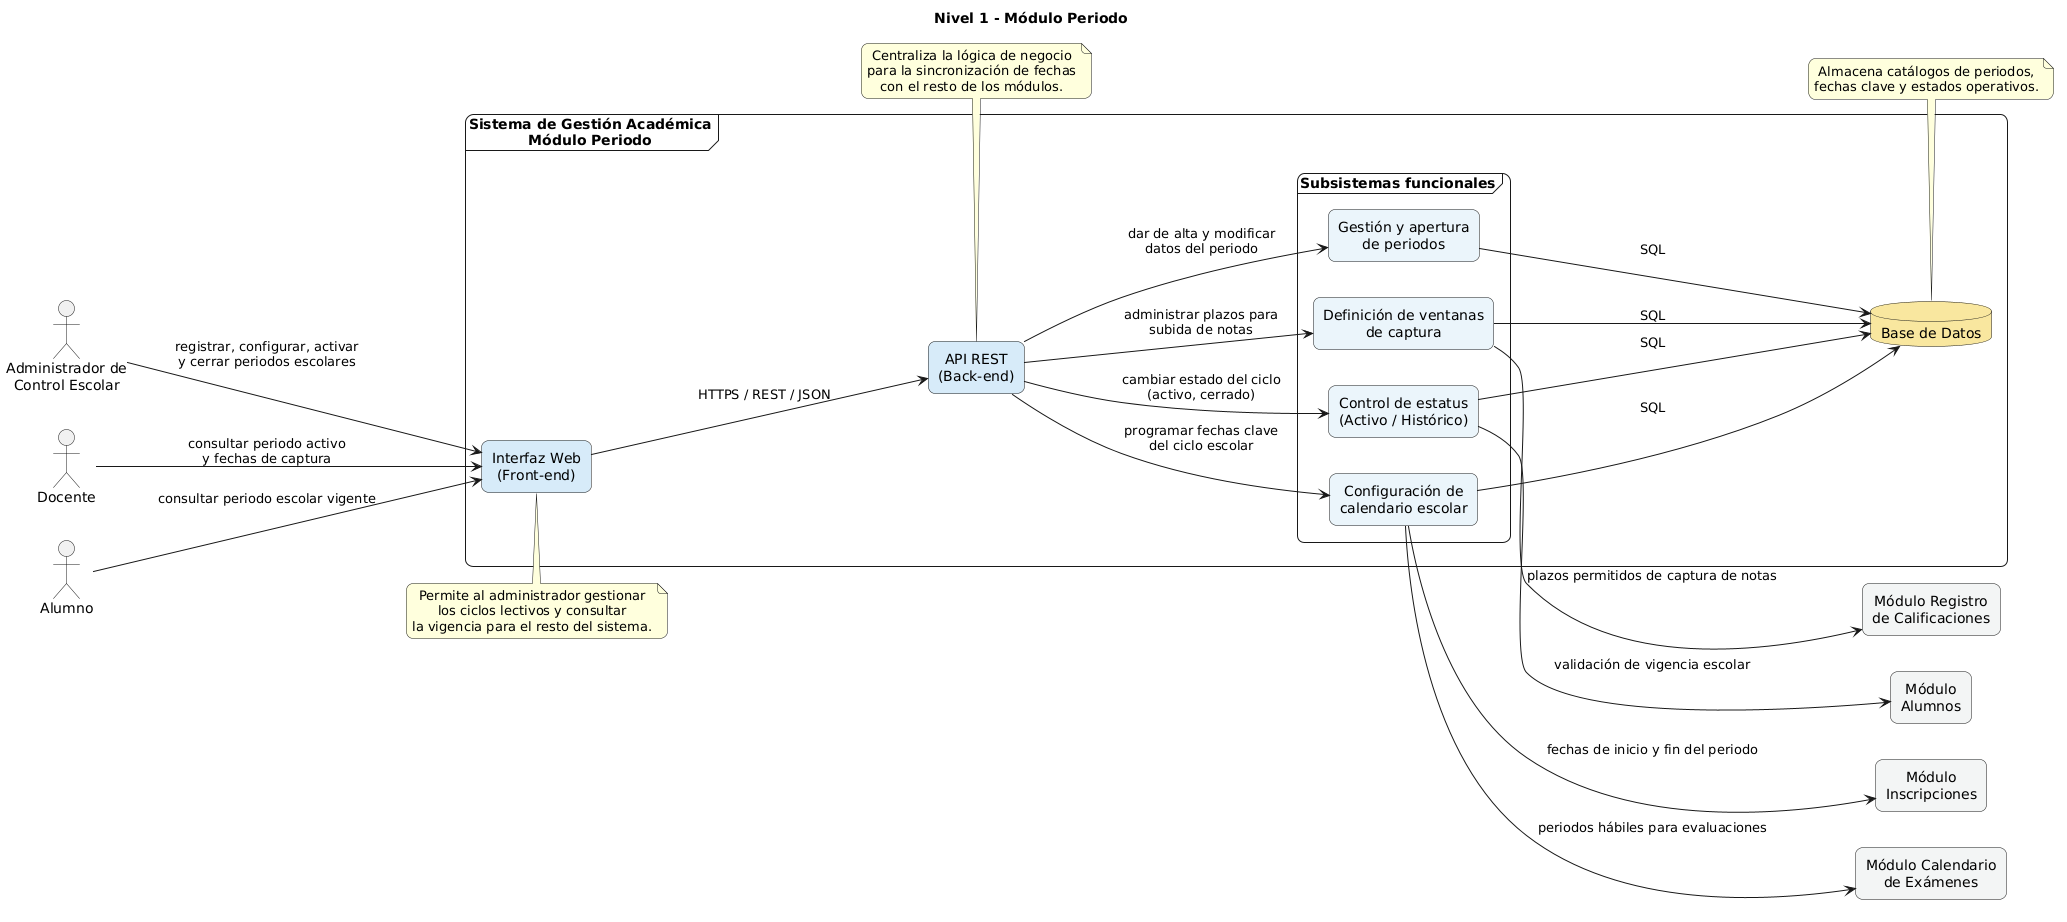

The diagram above was rendered by PlantUML. Its source (embedded in the PNG):
@startuml
title Nivel 1 - Módulo Periodo

left to right direction
skinparam shadowing false
skinparam roundcorner 15
skinparam defaultTextAlignment center
skinparam componentStyle rectangle

actor "Administrador de\nControl Escolar" as ControlEscolar
actor "Docente" as Docente
actor "Alumno" as Alumno

component "Módulo\nAlumnos" as MAlumnos #F2F4F4
component "Módulo\nInscripciones" as MInscripciones #F2F4F4
component "Módulo Calendario\nde Exámenes" as MExamenes #F2F4F4
component "Módulo Registro\nde Calificaciones" as MCalificaciones #F2F4F4

frame "Sistema de Gestión Académica\nMódulo Periodo" {

    rectangle "Interfaz Web\n(Front-end)" as Frontend #D6EAF8
    rectangle "API REST\n(Back-end)" as API #D6EAF8

    frame "Subsistemas funcionales" {
        rectangle "Gestión y apertura\nde periodos" as GestionPeriodo #EBF5FB
        rectangle "Configuración de\ncalendario escolar" as CalendarioEscolar #EBF5FB
        rectangle "Control de estatus\n(Activo / Histórico)" as EstatusPeriodo #EBF5FB
        rectangle "Definición de ventanas\nde captura" as VentanasCaptura #EBF5FB
    }

    database "Base de Datos" as DB #F9E79F
}

' Interacciones de los Actores
ControlEscolar --> Frontend : registrar, configurar, activar\ny cerrar periodos escolares
Docente --> Frontend : consultar periodo activo\ny fechas de captura
Alumno --> Frontend : consultar periodo escolar vigente

' Conexión Frontend y Backend
Frontend --> API : HTTPS / REST / JSON

' Roteo interno
API --> GestionPeriodo : dar de alta y modificar\ndatos del periodo
API --> CalendarioEscolar : programar fechas clave\ndel ciclo escolar
API --> EstatusPeriodo : cambiar estado del ciclo\n(activo, cerrado)
API --> VentanasCaptura : administrar plazos para\nsubida de notas

' Base de datos propia
GestionPeriodo --> DB : SQL
CalendarioEscolar --> DB : SQL
EstatusPeriodo --> DB : SQL
VentanasCaptura --> DB : SQL

' Información que Periodo provee a otros módulos (Dependencias externas)
CalendarioEscolar --> MInscripciones : fechas de inicio y fin del periodo
CalendarioEscolar --> MExamenes : periodos hábiles para evaluaciones
VentanasCaptura --> MCalificaciones : plazos permitidos de captura de notas
EstatusPeriodo --> MAlumnos : validación de vigencia escolar

' Notas de apoyo
note top of Frontend
  Permite al administrador gestionar
  los ciclos lectivos y consultar
  la vigencia para el resto del sistema.
end note

note top of API
  Centraliza la lógica de negocio
  para la sincronización de fechas
  con el resto de los módulos.
end note

note top of DB
  Almacena catálogos de periodos,
  fechas clave y estados operativos.
end note
@enduml